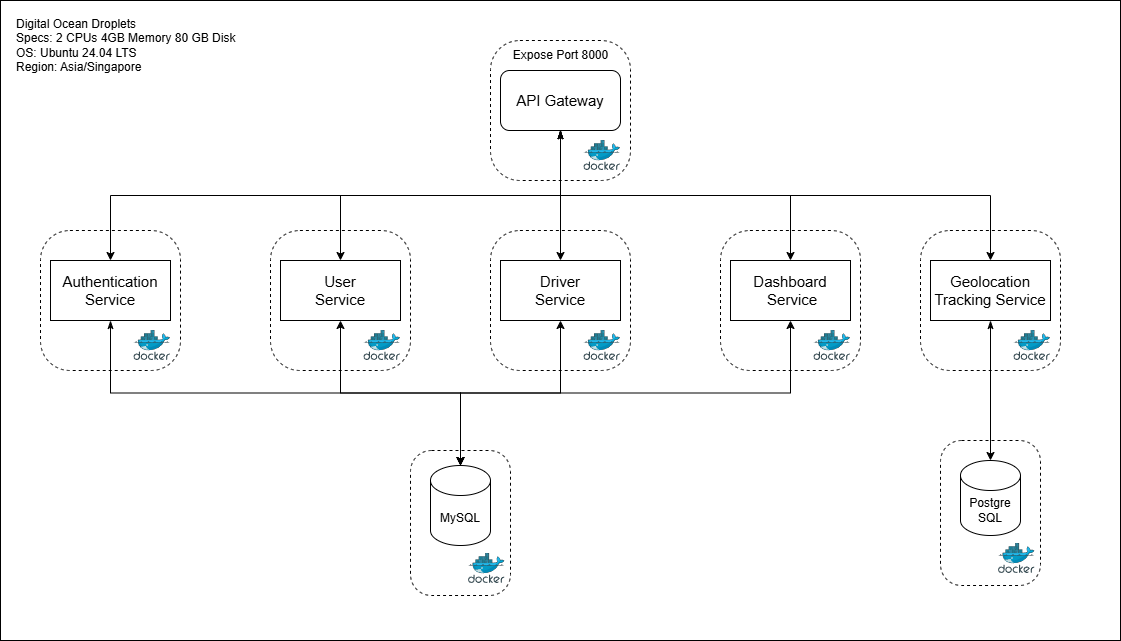

The diagram above was exported from draw.io. Its source (the exported page's mxGraphModel, read from the mxfile embedded in the PNG):
<mxGraphModel dx="786" dy="467" grid="1" gridSize="10" guides="1" tooltips="1" connect="1" arrows="1" fold="1" page="1" pageScale="1" pageWidth="3300" pageHeight="4681" math="0" shadow="0">
  <root>
    <mxCell id="0" />
    <mxCell id="1" parent="0" />
    <mxCell id="DZ8MkkMiIno4ZpSaf7Ot-45" value="" style="rounded=0;whiteSpace=wrap;html=1;" parent="1" vertex="1">
      <mxGeometry x="250" y="220" width="1120" height="640" as="geometry" />
    </mxCell>
    <mxCell id="DZ8MkkMiIno4ZpSaf7Ot-43" value="" style="rounded=1;whiteSpace=wrap;html=1;dashed=1;strokeWidth=1;perimeterSpacing=0;arcSize=21;" parent="1" vertex="1">
      <mxGeometry x="740" y="260" width="140" height="140" as="geometry" />
    </mxCell>
    <mxCell id="DZ8MkkMiIno4ZpSaf7Ot-14" value="" style="rounded=1;whiteSpace=wrap;html=1;dashed=1;strokeWidth=1;perimeterSpacing=0;arcSize=21;" parent="1" vertex="1">
      <mxGeometry x="290" y="450" width="140" height="140" as="geometry" />
    </mxCell>
    <mxCell id="DZ8MkkMiIno4ZpSaf7Ot-7" value="" style="rounded=1;whiteSpace=wrap;html=1;dashed=1;strokeWidth=1;perimeterSpacing=0;arcSize=21;" parent="1" vertex="1">
      <mxGeometry x="660" y="670" width="100" height="145" as="geometry" />
    </mxCell>
    <mxCell id="DZ8MkkMiIno4ZpSaf7Ot-9" value="" style="rounded=1;whiteSpace=wrap;html=1;dashed=1;strokeWidth=1;perimeterSpacing=0;arcSize=21;" parent="1" vertex="1">
      <mxGeometry x="1190" y="660" width="100" height="145" as="geometry" />
    </mxCell>
    <mxCell id="K4Dg40ruGSHRAY7TeigS-1" value="&lt;font style=&quot;font-size: 15px;&quot;&gt;API Gateway&lt;/font&gt;" style="rounded=1;whiteSpace=wrap;html=1;" parent="1" vertex="1">
      <mxGeometry x="750" y="290" width="120" height="60" as="geometry" />
    </mxCell>
    <mxCell id="Ey-MMSxpU_YGNvipMLU8-1" style="edgeStyle=orthogonalEdgeStyle;rounded=0;orthogonalLoop=1;jettySize=auto;html=1;exitX=0.5;exitY=1;exitDx=0;exitDy=0;startArrow=classicThin;startFill=1;endArrow=classic;endFill=1;" parent="1" source="K4Dg40ruGSHRAY7TeigS-2" target="K4Dg40ruGSHRAY7TeigS-11" edge="1">
      <mxGeometry relative="1" as="geometry" />
    </mxCell>
    <mxCell id="K4Dg40ruGSHRAY7TeigS-2" value="&lt;font style=&quot;font-size: 15px;&quot;&gt;Authentication&lt;/font&gt;&lt;div&gt;&lt;font style=&quot;font-size: 15px;&quot;&gt;Service&lt;/font&gt;&lt;/div&gt;" style="rounded=0;whiteSpace=wrap;html=1;" parent="1" vertex="1">
      <mxGeometry x="300" y="480" width="120" height="60" as="geometry" />
    </mxCell>
    <mxCell id="K4Dg40ruGSHRAY7TeigS-9" value="Postgre&lt;div&gt;SQL&lt;/div&gt;" style="shape=cylinder3;whiteSpace=wrap;html=1;boundedLbl=1;backgroundOutline=1;size=15;" parent="1" vertex="1">
      <mxGeometry x="1210" y="680" width="60" height="75" as="geometry" />
    </mxCell>
    <mxCell id="K4Dg40ruGSHRAY7TeigS-11" value="MySQL" style="shape=cylinder3;whiteSpace=wrap;html=1;boundedLbl=1;backgroundOutline=1;size=15;" parent="1" vertex="1">
      <mxGeometry x="680" y="685" width="60" height="80" as="geometry" />
    </mxCell>
    <mxCell id="K4Dg40ruGSHRAY7TeigS-26" value="Digital Ocean Droplets&lt;div&gt;Specs: 2 CPUs 4GB Memory 80 GB Disk&lt;/div&gt;&lt;div&gt;&lt;div&gt;OS: Ubuntu 24.04 LTS&lt;/div&gt;&lt;/div&gt;&lt;div&gt;Region: Asia/Singapore&lt;/div&gt;" style="text;html=1;align=left;verticalAlign=middle;resizable=0;points=[];autosize=1;strokeColor=none;fillColor=none;" parent="1" vertex="1">
      <mxGeometry x="264.28999999999996" y="230" width="240" height="70" as="geometry" />
    </mxCell>
    <mxCell id="DZ8MkkMiIno4ZpSaf7Ot-11" value="" style="image;sketch=0;aspect=fixed;html=1;points=[];align=center;fontSize=12;image=img/lib/mscae/Docker.svg;" parent="1" vertex="1">
      <mxGeometry x="718" y="773" width="36.59" height="30" as="geometry" />
    </mxCell>
    <mxCell id="DZ8MkkMiIno4ZpSaf7Ot-13" value="" style="image;sketch=0;aspect=fixed;html=1;points=[];align=center;fontSize=12;image=img/lib/mscae/Docker.svg;" parent="1" vertex="1">
      <mxGeometry x="1248" y="763" width="36.59" height="30" as="geometry" />
    </mxCell>
    <mxCell id="DZ8MkkMiIno4ZpSaf7Ot-15" value="" style="image;sketch=0;aspect=fixed;html=1;points=[];align=center;fontSize=12;image=img/lib/mscae/Docker.svg;" parent="1" vertex="1">
      <mxGeometry x="383.41" y="550" width="36.59" height="30" as="geometry" />
    </mxCell>
    <mxCell id="DZ8MkkMiIno4ZpSaf7Ot-20" value="" style="rounded=1;whiteSpace=wrap;html=1;dashed=1;strokeWidth=1;perimeterSpacing=0;arcSize=21;" parent="1" vertex="1">
      <mxGeometry x="520" y="450" width="140" height="140" as="geometry" />
    </mxCell>
    <mxCell id="Ey-MMSxpU_YGNvipMLU8-2" style="edgeStyle=orthogonalEdgeStyle;rounded=0;orthogonalLoop=1;jettySize=auto;html=1;exitX=0.5;exitY=1;exitDx=0;exitDy=0;startArrow=classic;startFill=1;" parent="1" source="DZ8MkkMiIno4ZpSaf7Ot-21" target="K4Dg40ruGSHRAY7TeigS-11" edge="1">
      <mxGeometry relative="1" as="geometry" />
    </mxCell>
    <mxCell id="DZ8MkkMiIno4ZpSaf7Ot-21" value="&lt;font style=&quot;font-size: 15px;&quot;&gt;User&lt;/font&gt;&lt;div&gt;&lt;font style=&quot;font-size: 15px;&quot;&gt;Service&lt;/font&gt;&lt;/div&gt;" style="rounded=0;whiteSpace=wrap;html=1;" parent="1" vertex="1">
      <mxGeometry x="530" y="480" width="120" height="60" as="geometry" />
    </mxCell>
    <mxCell id="DZ8MkkMiIno4ZpSaf7Ot-22" value="" style="image;sketch=0;aspect=fixed;html=1;points=[];align=center;fontSize=12;image=img/lib/mscae/Docker.svg;" parent="1" vertex="1">
      <mxGeometry x="613.4100000000001" y="550" width="36.59" height="30" as="geometry" />
    </mxCell>
    <mxCell id="DZ8MkkMiIno4ZpSaf7Ot-23" value="" style="rounded=1;whiteSpace=wrap;html=1;dashed=1;strokeWidth=1;perimeterSpacing=0;arcSize=21;" parent="1" vertex="1">
      <mxGeometry x="740" y="450" width="140" height="140" as="geometry" />
    </mxCell>
    <mxCell id="Ey-MMSxpU_YGNvipMLU8-3" style="edgeStyle=orthogonalEdgeStyle;rounded=0;orthogonalLoop=1;jettySize=auto;html=1;exitX=0.5;exitY=1;exitDx=0;exitDy=0;startArrow=classic;startFill=1;" parent="1" source="DZ8MkkMiIno4ZpSaf7Ot-24" target="K4Dg40ruGSHRAY7TeigS-11" edge="1">
      <mxGeometry relative="1" as="geometry" />
    </mxCell>
    <mxCell id="DZ8MkkMiIno4ZpSaf7Ot-24" value="&lt;font style=&quot;font-size: 15px;&quot;&gt;Driver&lt;/font&gt;&lt;div&gt;&lt;font style=&quot;font-size: 15px;&quot;&gt;Service&lt;/font&gt;&lt;/div&gt;" style="rounded=0;whiteSpace=wrap;html=1;" parent="1" vertex="1">
      <mxGeometry x="750" y="480" width="120" height="60" as="geometry" />
    </mxCell>
    <mxCell id="DZ8MkkMiIno4ZpSaf7Ot-25" value="" style="image;sketch=0;aspect=fixed;html=1;points=[];align=center;fontSize=12;image=img/lib/mscae/Docker.svg;" parent="1" vertex="1">
      <mxGeometry x="833.4100000000001" y="550" width="36.59" height="30" as="geometry" />
    </mxCell>
    <mxCell id="DZ8MkkMiIno4ZpSaf7Ot-26" value="" style="rounded=1;whiteSpace=wrap;html=1;dashed=1;strokeWidth=1;perimeterSpacing=0;arcSize=21;" parent="1" vertex="1">
      <mxGeometry x="970" y="450" width="140" height="140" as="geometry" />
    </mxCell>
    <mxCell id="Ey-MMSxpU_YGNvipMLU8-4" style="edgeStyle=orthogonalEdgeStyle;rounded=0;orthogonalLoop=1;jettySize=auto;html=1;exitX=0.5;exitY=1;exitDx=0;exitDy=0;startArrow=classic;startFill=1;" parent="1" source="DZ8MkkMiIno4ZpSaf7Ot-27" target="K4Dg40ruGSHRAY7TeigS-11" edge="1">
      <mxGeometry relative="1" as="geometry" />
    </mxCell>
    <mxCell id="DZ8MkkMiIno4ZpSaf7Ot-27" value="&lt;div&gt;&lt;font style=&quot;font-size: 15px;&quot;&gt;Dashboard&lt;/font&gt;&lt;/div&gt;&lt;div&gt;&lt;font style=&quot;font-size: 15px;&quot;&gt;&amp;nbsp;Service&lt;/font&gt;&lt;/div&gt;" style="rounded=0;whiteSpace=wrap;html=1;" parent="1" vertex="1">
      <mxGeometry x="980" y="480" width="120" height="60" as="geometry" />
    </mxCell>
    <mxCell id="DZ8MkkMiIno4ZpSaf7Ot-28" value="" style="image;sketch=0;aspect=fixed;html=1;points=[];align=center;fontSize=12;image=img/lib/mscae/Docker.svg;" parent="1" vertex="1">
      <mxGeometry x="1063.41" y="550" width="36.59" height="30" as="geometry" />
    </mxCell>
    <mxCell id="DZ8MkkMiIno4ZpSaf7Ot-29" value="" style="rounded=1;whiteSpace=wrap;html=1;dashed=1;strokeWidth=1;perimeterSpacing=0;arcSize=21;" parent="1" vertex="1">
      <mxGeometry x="1170" y="450" width="140" height="140" as="geometry" />
    </mxCell>
    <mxCell id="DZ8MkkMiIno4ZpSaf7Ot-30" value="&lt;font style=&quot;font-size: 15px;&quot;&gt;Geolocation Tracking Service&lt;/font&gt;" style="rounded=0;whiteSpace=wrap;html=1;" parent="1" vertex="1">
      <mxGeometry x="1180" y="480" width="120" height="60" as="geometry" />
    </mxCell>
    <mxCell id="DZ8MkkMiIno4ZpSaf7Ot-31" value="" style="image;sketch=0;aspect=fixed;html=1;points=[];align=center;fontSize=12;image=img/lib/mscae/Docker.svg;" parent="1" vertex="1">
      <mxGeometry x="1263.41" y="550" width="36.59" height="30" as="geometry" />
    </mxCell>
    <mxCell id="DZ8MkkMiIno4ZpSaf7Ot-37" style="edgeStyle=orthogonalEdgeStyle;rounded=0;orthogonalLoop=1;jettySize=auto;html=1;exitX=0.5;exitY=1;exitDx=0;exitDy=0;entryX=0.5;entryY=0;entryDx=0;entryDy=0;entryPerimeter=0;startArrow=classicThin;startFill=1;" parent="1" source="DZ8MkkMiIno4ZpSaf7Ot-30" target="K4Dg40ruGSHRAY7TeigS-9" edge="1">
      <mxGeometry relative="1" as="geometry" />
    </mxCell>
    <mxCell id="DZ8MkkMiIno4ZpSaf7Ot-38" style="edgeStyle=orthogonalEdgeStyle;rounded=0;orthogonalLoop=1;jettySize=auto;html=1;exitX=0.5;exitY=1;exitDx=0;exitDy=0;entryX=0.5;entryY=0;entryDx=0;entryDy=0;startArrow=classicThin;startFill=1;" parent="1" source="K4Dg40ruGSHRAY7TeigS-1" target="K4Dg40ruGSHRAY7TeigS-2" edge="1">
      <mxGeometry relative="1" as="geometry" />
    </mxCell>
    <mxCell id="DZ8MkkMiIno4ZpSaf7Ot-39" style="edgeStyle=orthogonalEdgeStyle;rounded=0;orthogonalLoop=1;jettySize=auto;html=1;exitX=0.5;exitY=1;exitDx=0;exitDy=0;entryX=0.5;entryY=0;entryDx=0;entryDy=0;startArrow=classicThin;startFill=1;" parent="1" source="K4Dg40ruGSHRAY7TeigS-1" target="DZ8MkkMiIno4ZpSaf7Ot-21" edge="1">
      <mxGeometry relative="1" as="geometry" />
    </mxCell>
    <mxCell id="DZ8MkkMiIno4ZpSaf7Ot-40" style="edgeStyle=orthogonalEdgeStyle;rounded=0;orthogonalLoop=1;jettySize=auto;html=1;exitX=0.5;exitY=1;exitDx=0;exitDy=0;startArrow=classicThin;startFill=1;" parent="1" source="K4Dg40ruGSHRAY7TeigS-1" target="DZ8MkkMiIno4ZpSaf7Ot-24" edge="1">
      <mxGeometry relative="1" as="geometry" />
    </mxCell>
    <mxCell id="DZ8MkkMiIno4ZpSaf7Ot-41" style="edgeStyle=orthogonalEdgeStyle;rounded=0;orthogonalLoop=1;jettySize=auto;html=1;exitX=0.5;exitY=1;exitDx=0;exitDy=0;entryX=0.5;entryY=0;entryDx=0;entryDy=0;startArrow=classicThin;startFill=1;" parent="1" source="K4Dg40ruGSHRAY7TeigS-1" target="DZ8MkkMiIno4ZpSaf7Ot-27" edge="1">
      <mxGeometry relative="1" as="geometry" />
    </mxCell>
    <mxCell id="DZ8MkkMiIno4ZpSaf7Ot-42" style="edgeStyle=orthogonalEdgeStyle;rounded=0;orthogonalLoop=1;jettySize=auto;html=1;exitX=0.5;exitY=1;exitDx=0;exitDy=0;startArrow=classicThin;startFill=1;" parent="1" source="K4Dg40ruGSHRAY7TeigS-1" target="DZ8MkkMiIno4ZpSaf7Ot-30" edge="1">
      <mxGeometry relative="1" as="geometry" />
    </mxCell>
    <mxCell id="DZ8MkkMiIno4ZpSaf7Ot-44" value="" style="image;sketch=0;aspect=fixed;html=1;points=[];align=center;fontSize=12;image=img/lib/mscae/Docker.svg;" parent="1" vertex="1">
      <mxGeometry x="833.4100000000001" y="360" width="36.59" height="30" as="geometry" />
    </mxCell>
    <mxCell id="DZ8MkkMiIno4ZpSaf7Ot-47" value="Expose Port 8000" style="text;html=1;align=center;verticalAlign=middle;resizable=0;points=[];autosize=1;strokeColor=none;fillColor=none;" parent="1" vertex="1">
      <mxGeometry x="750" y="260" width="120" height="30" as="geometry" />
    </mxCell>
  </root>
</mxGraphModel>